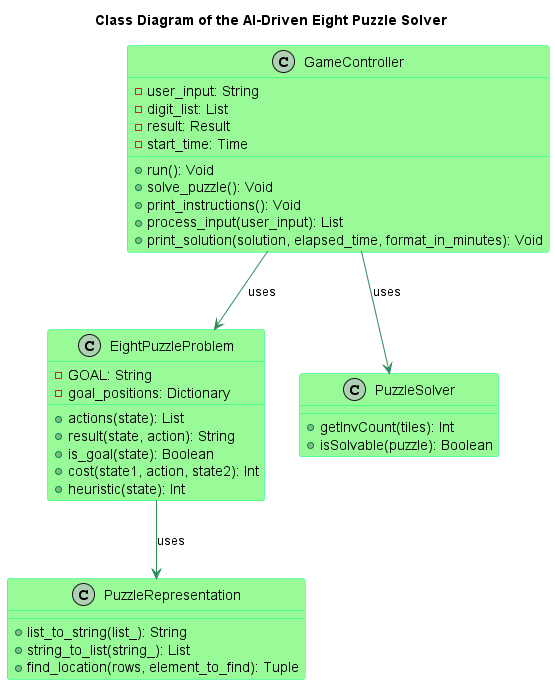

The diagram above was rendered by PlantUML. Its source (embedded in the PNG):
@startuml ClassDiagram

title "Class Diagram of the AI-Driven Eight Puzzle Solver"

skinparam class {
    BackgroundColor PaleGreen
    ArrowColor SeaGreen
    BorderColor SpringGreen
}

class GameController {
  -user_input: String
  -digit_list: List
  -result: Result
  -start_time: Time
  +run(): Void
  +solve_puzzle(): Void
  +print_instructions(): Void
  +process_input(user_input): List
  +print_solution(solution, elapsed_time, format_in_minutes): Void
}

class EightPuzzleProblem {
  -GOAL: String
  -goal_positions: Dictionary
  +actions(state): List
  +result(state, action): String
  +is_goal(state): Boolean
  +cost(state1, action, state2): Int
  +heuristic(state): Int
}

class PuzzleRepresentation {
  +list_to_string(list_): String
  +string_to_list(string_): List
  +find_location(rows, element_to_find): Tuple
}

class PuzzleSolver {
  +getInvCount(tiles): Int
  +isSolvable(puzzle): Boolean
}

GameController --> EightPuzzleProblem: uses
GameController --> PuzzleSolver: uses
EightPuzzleProblem --> PuzzleRepresentation: uses

@enduml